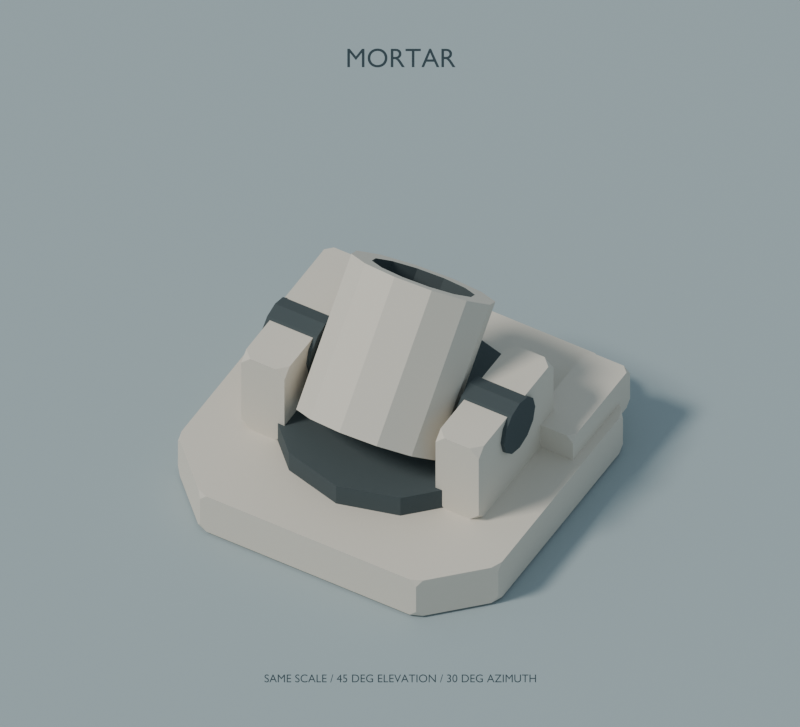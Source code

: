 # Source: model.blend  (saved by Blender 5.2.45; exported with 4.5.12 LTS)
import bpy
from mathutils import Matrix  # noqa: F401  (used for matrix-valued properties, if any)

bpy.ops.wm.read_factory_settings(use_empty=True)
scene = bpy.context.scene
scene.name = 'BWAR_TF_mortar_front'

# ---- collections
col_bwar_tf_mortar_model = bpy.data.collections.new('BWAR_TF_mortar_MODEL'); scene.collection.children.link(col_bwar_tf_mortar_model)
col_bwar_tf_mortar_front_preview = bpy.data.collections.new('BWAR_TF_mortar_front_PREVIEW'); scene.collection.children.link(col_bwar_tf_mortar_front_preview)

# ---- materials (node trees are filled in below, after node groups)
mat_bwar_tf_ivory = bpy.data.materials.new('BWAR_TF_ivory')
mat_bwar_tf_ivory.diffuse_color = (0.7379, 0.6939, 0.6172, 1.0)
mat_bwar_tf_dark = bpy.data.materials.new('BWAR_TF_dark')
mat_bwar_tf_dark.diffuse_color = (0.06125, 0.08228, 0.09084, 1.0)
mat_bwar_tf_floor = bpy.data.materials.new('BWAR_TF_floor')
mat_bwar_tf_floor.diffuse_color = (0.3813, 0.4678, 0.5029, 1.0)
mat_bwar_tf_ink = bpy.data.materials.new('BWAR_TF_ink')
mat_bwar_tf_ink.diffuse_color = (0.03434, 0.06125, 0.07619, 1.0)

# ---- material node trees
mat_bwar_tf_ivory.use_nodes = True; mat_bwar_tf_ivory.node_tree.nodes.clear()
_N = mat_bwar_tf_ivory.node_tree.nodes; _L = mat_bwar_tf_ivory.node_tree.links
n0 = _N.new('ShaderNodeBsdfPrincipled'); n0.name = 'Principled BSDF'; n0.location = (-200, 100)
n0.inputs[0].default_value = (0.7379, 0.6939, 0.6172, 1.0)
n0.inputs[2].default_value = 0.88
n0.inputs[10].default_value = 0.005
n1 = _N.new('ShaderNodeOutputMaterial'); n1.name = 'Material Output'; n1.location = (200, 100)
_L.new(n0.outputs[0], n1.inputs[0])
n1.is_active_output = True
mat_bwar_tf_dark.use_nodes = True; mat_bwar_tf_dark.node_tree.nodes.clear()
_N = mat_bwar_tf_dark.node_tree.nodes; _L = mat_bwar_tf_dark.node_tree.links
n0 = _N.new('ShaderNodeBsdfPrincipled'); n0.name = 'Principled BSDF'; n0.location = (-200, 100)
n0.inputs[0].default_value = (0.06125, 0.08228, 0.09084, 1.0)
n0.inputs[2].default_value = 0.88
n0.inputs[10].default_value = 0.005
n1 = _N.new('ShaderNodeOutputMaterial'); n1.name = 'Material Output'; n1.location = (200, 100)
_L.new(n0.outputs[0], n1.inputs[0])
n1.is_active_output = True
mat_bwar_tf_floor.use_nodes = True; mat_bwar_tf_floor.node_tree.nodes.clear()
_N = mat_bwar_tf_floor.node_tree.nodes; _L = mat_bwar_tf_floor.node_tree.links
n0 = _N.new('ShaderNodeBsdfPrincipled'); n0.name = 'Principled BSDF'; n0.location = (-200, 100)
n0.inputs[0].default_value = (0.3813, 0.4678, 0.5029, 1.0)
n0.inputs[2].default_value = 0.88
n0.inputs[10].default_value = 0.005
n1 = _N.new('ShaderNodeOutputMaterial'); n1.name = 'Material Output'; n1.location = (200, 100)
_L.new(n0.outputs[0], n1.inputs[0])
n1.is_active_output = True
mat_bwar_tf_ink.use_nodes = True; mat_bwar_tf_ink.node_tree.nodes.clear()
_N = mat_bwar_tf_ink.node_tree.nodes; _L = mat_bwar_tf_ink.node_tree.links
n0 = _N.new('ShaderNodeBsdfPrincipled'); n0.name = 'Principled BSDF'; n0.location = (-200, 100)
n0.inputs[0].default_value = (0.03434, 0.06125, 0.07619, 1.0)
n0.inputs[2].default_value = 0.88
n0.inputs[10].default_value = 0.005
n1 = _N.new('ShaderNodeOutputMaterial'); n1.name = 'Material Output'; n1.location = (200, 100)
_L.new(n0.outputs[0], n1.inputs[0])
n1.is_active_output = True

# ---- world
world_bwar_tf_mortar_front_world = bpy.data.worlds.new('BWAR_TF_mortar_front_World'); scene.world = world_bwar_tf_mortar_front_world
world_bwar_tf_mortar_front_world.use_nodes = True; world_bwar_tf_mortar_front_world.node_tree.nodes.clear()
_N = world_bwar_tf_mortar_front_world.node_tree.nodes; _L = world_bwar_tf_mortar_front_world.node_tree.links
n0 = _N.new('ShaderNodeBackground'); n0.name = 'Background'; n0.location = (-200, 100)
n0.inputs[0].default_value = (0.4735, 0.5711, 0.6308, 1.0)
n0.inputs[1].default_value = 0.65
n1 = _N.new('ShaderNodeOutputWorld'); n1.name = 'World Output'; n1.location = (200, 100)
_L.new(n0.outputs[0], n1.inputs[0])
n1.is_active_output = True

# ---- cameras
cam_bwar_tf_bwar_tf_mortar_front_camera = bpy.data.cameras.new('BWAR_TF_BWAR_TF_mortar_front_Camera')
cam_bwar_tf_bwar_tf_mortar_front_camera.type = 'ORTHO'
cam_bwar_tf_bwar_tf_mortar_front_camera.ortho_scale = 3.85

# ---- lights
light_bwar_tf_mortar_front_sun = bpy.data.lights.new('BWAR_TF_mortar_front_Sun', 'SUN')
light_bwar_tf_mortar_front_sun.color = (1.0, 0.9412, 0.8471)
light_bwar_tf_mortar_front_sun.angle = 0.2094
light_bwar_tf_mortar_front_sun.energy = 2.1

# ---- meshes
me_bwar_tf_mortar_loadbearingbed_mesh = bpy.data.meshes.new('BWAR_TF_mortar_LoadBearingBed_mesh')
me_bwar_tf_mortar_loadbearingbed_mesh.from_pydata([(-1.39, -1.065, 0.0), (-1.365, -1.125, 0.0), (-1.39, -1.1, 0.035), (-1.1, -1.39, 0.035), (-1.125, -1.365, 0.0), (-1.065, -1.39, 0.0), (0.1, -1.39, 0.035), (0.065, -1.39, 0.0), (0.1247, -1.365, 0.0), (0.39, -1.1, 0.035), (0.3653, -1.125, 0.0), (0.39, -1.065, 0.0), (0.39, 0.1, 0.035), (0.39, 0.065, 0.0), (0.3653, 0.1247, 0.0), (0.1, 0.39, 0.035), (0.1247, 0.3653, 0.0), (0.065, 0.39, 0.0), (-1.1, 0.39, 0.035), (-1.065, 0.39, 0.0), (-1.125, 0.3653, 0.0), (-1.39, 0.1, 0.035), (-1.365, 0.1247, 0.0), (-1.39, 0.065, 0.0), (-1.39, -1.1, 0.205), (-1.365, -1.125, 0.24), (-1.39, -1.065, 0.24), (-1.1, -1.39, 0.205), (-1.065, -1.39, 0.24), (-1.125, -1.365, 0.24), (0.1, -1.39, 0.205), (0.1247, -1.365, 0.24), (0.065, -1.39, 0.24), (0.39, -1.1, 0.205), (0.39, -1.065, 0.24), (0.3653, -1.125, 0.24), (0.39, 0.1, 0.205), (0.3653, 0.1247, 0.24), (0.39, 0.065, 0.24), (0.1, 0.39, 0.205), (0.065, 0.39, 0.24), (0.1247, 0.3653, 0.24), (-1.1, 0.39, 0.205), (-1.125, 0.3653, 0.24), (-1.065, 0.39, 0.24), (-1.39, 0.065, 0.24), (-1.365, 0.1247, 0.24), (-1.39, 0.1, 0.205)], [], [(0, 1, 2), (3, 4, 5), (6, 7, 8), (9, 10, 11), (12, 13, 14), (15, 16, 17), (18, 19, 20), (21, 22, 23), (24, 25, 26), (27, 28, 29), (30, 31, 32), (33, 34, 35), (36, 37, 38), (39, 40, 41), (42, 43, 44), (45, 46, 47), (21, 23, 0, 2, 24, 26, 45, 47), (23, 22, 20, 19, 17, 16, 14, 13, 11, 10, 8, 7, 5, 4, 1, 0), (2, 1, 4, 3, 27, 29, 25, 24), (3, 5, 7, 6, 30, 32, 28, 27), (6, 8, 10, 9, 33, 35, 31, 30), (9, 11, 13, 12, 36, 38, 34, 33), (12, 14, 16, 15, 39, 41, 37, 36), (15, 17, 19, 18, 42, 44, 40, 39), (18, 20, 22, 21, 47, 46, 43, 42), (26, 25, 29, 28, 32, 31, 35, 34, 38, 37, 41, 40, 44, 43, 46, 45)])
me_bwar_tf_mortar_loadbearingbed_mesh.materials.append(mat_bwar_tf_ivory)
me_bwar_tf_mortar_loadbearingbed_mesh.update()
me_bwar_tf_mortar_bearing_mesh = bpy.data.meshes.new('BWAR_TF_mortar_Bearing_mesh')
me_bwar_tf_mortar_bearing_mesh.from_pydata([(0.62, 0.0, -0.07), (0.5369, 0.31, -0.07), (0.31, 0.5369, -0.07), (3.796e-17, 0.62, -0.07), (-0.31, 0.5369, -0.07), (-0.5369, 0.31, -0.07), (-0.62, 7.593e-17, -0.07), (-0.5369, -0.31, -0.07), (-0.31, -0.5369, -0.07), (-1.139e-16, -0.62, -0.07), (0.31, -0.5369, -0.07), (0.5369, -0.31, -0.07), (0.62, 0.0, 0.07), (0.5369, 0.31, 0.07), (0.31, 0.5369, 0.07), (3.796e-17, 0.62, 0.07), (-0.31, 0.5369, 0.07), (-0.5369, 0.31, 0.07), (-0.62, 7.593e-17, 0.07), (-0.5369, -0.31, 0.07), (-0.31, -0.5369, 0.07), (-1.139e-16, -0.62, 0.07), (0.31, -0.5369, 0.07), (0.5369, -0.31, 0.07)], [], [(11, 10, 9, 8, 7, 6, 5, 4, 3, 2, 1, 0), (12, 13, 14, 15, 16, 17, 18, 19, 20, 21, 22, 23), (0, 1, 13, 12), (1, 2, 14, 13), (2, 3, 15, 14), (3, 4, 16, 15), (4, 5, 17, 16), (5, 6, 18, 17), (6, 7, 19, 18), (7, 8, 20, 19), (8, 9, 21, 20), (9, 10, 22, 21), (10, 11, 23, 22), (11, 0, 12, 23)])
me_bwar_tf_mortar_bearing_mesh.materials.append(mat_bwar_tf_dark)
me_bwar_tf_mortar_bearing_mesh.update()
me_bwar_tf_mortar_trunnioncheek_0_54_mesh = bpy.data.meshes.new('BWAR_TF_mortar_TrunnionCheek-0.54_mesh')
me_bwar_tf_mortar_trunnioncheek_0_54_mesh.from_pydata([(-1.16, -0.84, 0.24), (-1.11, -0.89, 0.24), (-1.16, -0.89, 0.29), (-0.92, -0.89, 0.29), (-0.97, -0.89, 0.24), (-0.92, -0.84, 0.24), (-0.92, -0.17, 0.29), (-0.92, -0.22, 0.24), (-0.97, -0.17, 0.24), (-1.16, -0.17, 0.29), (-1.11, -0.17, 0.24), (-1.16, -0.22, 0.24), (-1.16, -0.89, 0.67), (-1.11, -0.89, 0.72), (-1.16, -0.84, 0.72), (-0.92, -0.89, 0.67), (-0.92, -0.84, 0.72), (-0.97, -0.89, 0.72), (-0.92, -0.17, 0.67), (-0.97, -0.17, 0.72), (-0.92, -0.22, 0.72), (-1.16, -0.22, 0.72), (-1.11, -0.17, 0.72), (-1.16, -0.17, 0.67)], [], [(0, 1, 2), (3, 4, 5), (6, 7, 8), (9, 10, 11), (12, 13, 14), (15, 16, 17), (18, 19, 20), (21, 22, 23), (9, 11, 0, 2, 12, 14, 21, 23), (11, 10, 8, 7, 5, 4, 1, 0), (2, 1, 4, 3, 15, 17, 13, 12), (3, 5, 7, 6, 18, 20, 16, 15), (6, 8, 10, 9, 23, 22, 19, 18), (14, 13, 17, 16, 20, 19, 22, 21)])
me_bwar_tf_mortar_trunnioncheek_0_54_mesh.materials.append(mat_bwar_tf_ivory)
me_bwar_tf_mortar_trunnioncheek_0_54_mesh.update()
me_bwar_tf_mortar_trunnion_0_54_mesh = bpy.data.meshes.new('BWAR_TF_mortar_Trunnion-0.54_mesh')
me_bwar_tf_mortar_trunnion_0_54_mesh.from_pydata([(0.15, 0.0, -0.14), (0.1299, 0.075, -0.14), (0.075, 0.1299, -0.14), (9.185e-18, 0.15, -0.14), (-0.075, 0.1299, -0.14), (-0.1299, 0.075, -0.14), (-0.15, 1.837e-17, -0.14), (-0.1299, -0.075, -0.14), (-0.075, -0.1299, -0.14), (-2.755e-17, -0.15, -0.14), (0.075, -0.1299, -0.14), (0.1299, -0.075, -0.14), (0.15, 0.0, 0.14), (0.1299, 0.075, 0.14), (0.075, 0.1299, 0.14), (9.185e-18, 0.15, 0.14), (-0.075, 0.1299, 0.14), (-0.1299, 0.075, 0.14), (-0.15, 1.837e-17, 0.14), (-0.1299, -0.075, 0.14), (-0.075, -0.1299, 0.14), (-2.755e-17, -0.15, 0.14), (0.075, -0.1299, 0.14), (0.1299, -0.075, 0.14)], [], [(11, 10, 9, 8, 7, 6, 5, 4, 3, 2, 1, 0), (12, 13, 14, 15, 16, 17, 18, 19, 20, 21, 22, 23), (0, 1, 13, 12), (1, 2, 14, 13), (2, 3, 15, 14), (3, 4, 16, 15), (4, 5, 17, 16), (5, 6, 18, 17), (6, 7, 19, 18), (7, 8, 20, 19), (8, 9, 21, 20), (9, 10, 22, 21), (10, 11, 23, 22), (11, 0, 12, 23)])
me_bwar_tf_mortar_trunnion_0_54_mesh.materials.append(mat_bwar_tf_dark)
me_bwar_tf_mortar_trunnion_0_54_mesh.update()
me_bwar_tf_mortar_trunnioncheek0_54_mesh = bpy.data.meshes.new('BWAR_TF_mortar_TrunnionCheek0.54_mesh')
me_bwar_tf_mortar_trunnioncheek0_54_mesh.from_pydata([(-0.08, -0.84, 0.24), (-0.03, -0.89, 0.24), (-0.08, -0.89, 0.29), (0.16, -0.89, 0.29), (0.11, -0.89, 0.24), (0.16, -0.84, 0.24), (0.16, -0.17, 0.29), (0.16, -0.22, 0.24), (0.11, -0.17, 0.24), (-0.08, -0.17, 0.29), (-0.03, -0.17, 0.24), (-0.08, -0.22, 0.24), (-0.08, -0.89, 0.67), (-0.03, -0.89, 0.72), (-0.08, -0.84, 0.72), (0.16, -0.89, 0.67), (0.16, -0.84, 0.72), (0.11, -0.89, 0.72), (0.16, -0.17, 0.67), (0.11, -0.17, 0.72), (0.16, -0.22, 0.72), (-0.08, -0.22, 0.72), (-0.03, -0.17, 0.72), (-0.08, -0.17, 0.67)], [], [(0, 1, 2), (3, 4, 5), (6, 7, 8), (9, 10, 11), (12, 13, 14), (15, 16, 17), (18, 19, 20), (21, 22, 23), (9, 11, 0, 2, 12, 14, 21, 23), (11, 10, 8, 7, 5, 4, 1, 0), (2, 1, 4, 3, 15, 17, 13, 12), (3, 5, 7, 6, 18, 20, 16, 15), (6, 8, 10, 9, 23, 22, 19, 18), (14, 13, 17, 16, 20, 19, 22, 21)])
me_bwar_tf_mortar_trunnioncheek0_54_mesh.materials.append(mat_bwar_tf_ivory)
me_bwar_tf_mortar_trunnioncheek0_54_mesh.update()
me_bwar_tf_mortar_trunnion0_54_mesh = bpy.data.meshes.new('BWAR_TF_mortar_Trunnion0.54_mesh')
me_bwar_tf_mortar_trunnion0_54_mesh.from_pydata([(0.15, 0.0, -0.14), (0.1299, 0.075, -0.14), (0.075, 0.1299, -0.14), (9.185e-18, 0.15, -0.14), (-0.075, 0.1299, -0.14), (-0.1299, 0.075, -0.14), (-0.15, 1.837e-17, -0.14), (-0.1299, -0.075, -0.14), (-0.075, -0.1299, -0.14), (-2.755e-17, -0.15, -0.14), (0.075, -0.1299, -0.14), (0.1299, -0.075, -0.14), (0.15, 0.0, 0.14), (0.1299, 0.075, 0.14), (0.075, 0.1299, 0.14), (9.185e-18, 0.15, 0.14), (-0.075, 0.1299, 0.14), (-0.1299, 0.075, 0.14), (-0.15, 1.837e-17, 0.14), (-0.1299, -0.075, 0.14), (-0.075, -0.1299, 0.14), (-2.755e-17, -0.15, 0.14), (0.075, -0.1299, 0.14), (0.1299, -0.075, 0.14)], [], [(11, 10, 9, 8, 7, 6, 5, 4, 3, 2, 1, 0), (12, 13, 14, 15, 16, 17, 18, 19, 20, 21, 22, 23), (0, 1, 13, 12), (1, 2, 14, 13), (2, 3, 15, 14), (3, 4, 16, 15), (4, 5, 17, 16), (5, 6, 18, 17), (6, 7, 19, 18), (7, 8, 20, 19), (8, 9, 21, 20), (9, 10, 22, 21), (10, 11, 23, 22), (11, 0, 12, 23)])
me_bwar_tf_mortar_trunnion0_54_mesh.materials.append(mat_bwar_tf_dark)
me_bwar_tf_mortar_trunnion0_54_mesh.update()
me_bwar_tf_mortar_shortbore_mesh = bpy.data.meshes.new('BWAR_TF_mortar_ShortBore_mesh')
me_bwar_tf_mortar_shortbore_mesh.from_pydata([(0.37, 0.0, 0.0), (0.3204, 0.185, 0.0), (0.185, 0.3204, 0.0), (2.266e-17, 0.37, 0.0), (-0.185, 0.3204, 0.0), (-0.3204, 0.185, 0.0), (-0.37, 4.531e-17, 0.0), (-0.3204, -0.185, 0.0), (-0.185, -0.3204, 0.0), (-6.797e-17, -0.37, 0.0), (0.185, -0.3204, 0.0), (0.3204, -0.185, 0.0), (0.37, 0.0, 0.8006), (0.3204, 0.185, 0.8006), (0.185, 0.3204, 0.8006), (2.266e-17, 0.37, 0.8006), (-0.185, 0.3204, 0.8006), (-0.3204, 0.185, 0.8006), (-0.37, 4.531e-17, 0.8006), (-0.3204, -0.185, 0.8006), (-0.185, -0.3204, 0.8006), (-6.797e-17, -0.37, 0.8006), (0.185, -0.3204, 0.8006), (0.3204, -0.185, 0.8006), (0.265, 0.0, 0.8006), (0.2295, 0.1325, 0.8006), (0.1325, 0.2295, 0.8006), (1.623e-17, 0.265, 0.8006), (-0.1325, 0.2295, 0.8006), (-0.2295, 0.1325, 0.8006), (-0.265, 3.245e-17, 0.8006), (-0.2295, -0.1325, 0.8006), (-0.1325, -0.2295, 0.8006), (-4.868e-17, -0.265, 0.8006), (0.1325, -0.2295, 0.8006), (0.2295, -0.1325, 0.8006), (0.265, 0.0, 0.07), (0.2295, 0.1325, 0.07), (0.1325, 0.2295, 0.07), (1.623e-17, 0.265, 0.07), (-0.1325, 0.2295, 0.07), (-0.2295, 0.1325, 0.07), (-0.265, 3.245e-17, 0.07), (-0.2295, -0.1325, 0.07), (-0.1325, -0.2295, 0.07), (-4.868e-17, -0.265, 0.07), (0.1325, -0.2295, 0.07), (0.2295, -0.1325, 0.07)], [], [(0, 1, 13, 12), (1, 2, 14, 13), (2, 3, 15, 14), (3, 4, 16, 15), (4, 5, 17, 16), (5, 6, 18, 17), (6, 7, 19, 18), (7, 8, 20, 19), (8, 9, 21, 20), (9, 10, 22, 21), (10, 11, 23, 22), (11, 0, 12, 23), (12, 13, 25, 24), (13, 14, 26, 25), (14, 15, 27, 26), (15, 16, 28, 27), (16, 17, 29, 28), (17, 18, 30, 29), (18, 19, 31, 30), (19, 20, 32, 31), (20, 21, 33, 32), (21, 22, 34, 33), (22, 23, 35, 34), (23, 12, 24, 35), (24, 25, 37, 36), (25, 26, 38, 37), (26, 27, 39, 38), (27, 28, 40, 39), (28, 29, 41, 40), (29, 30, 42, 41), (30, 31, 43, 42), (31, 32, 44, 43), (32, 33, 45, 44), (33, 34, 46, 45), (34, 35, 47, 46), (35, 24, 36, 47), (11, 10, 9, 8, 7, 6, 5, 4, 3, 2, 1, 0), (36, 37, 38, 39, 40, 41, 42, 43, 44, 45, 46, 47)])
me_bwar_tf_mortar_shortbore_mesh.polygons.foreach_set('material_index', [0, 0, 0, 0, 0, 0, 0, 0, 0, 0, 0, 0, 0, 0, 0, 0, 0, 0, 0, 0, 0, 0, 0, 0, 1, 1, 1, 1, 1, 1, 1, 1, 1, 1, 1, 1, 0, 1])
me_bwar_tf_mortar_shortbore_mesh.materials.append(mat_bwar_tf_ivory)
me_bwar_tf_mortar_shortbore_mesh.materials.append(mat_bwar_tf_dark)
me_bwar_tf_mortar_shortbore_mesh.update()
me_bwar_tf_mortar_groundbrace_0_72_mesh = bpy.data.meshes.new('BWAR_TF_mortar_GroundBrace-0.72_mesh')
me_bwar_tf_mortar_groundbrace_0_72_mesh.from_pydata([(-1.34, -0.26, 0.15), (-1.305, -0.295, 0.15), (-1.34, -0.295, 0.185), (-1.1, -0.295, 0.185), (-1.135, -0.295, 0.15), (-1.1, -0.26, 0.15), (-1.1, 0.255, 0.185), (-1.1, 0.22, 0.15), (-1.135, 0.255, 0.15), (-1.34, 0.255, 0.185), (-1.305, 0.255, 0.15), (-1.34, 0.22, 0.15), (-1.34, -0.295, 0.355), (-1.305, -0.295, 0.39), (-1.34, -0.26, 0.39), (-1.1, -0.295, 0.355), (-1.1, -0.26, 0.39), (-1.135, -0.295, 0.39), (-1.1, 0.255, 0.355), (-1.135, 0.255, 0.39), (-1.1, 0.22, 0.39), (-1.34, 0.22, 0.39), (-1.305, 0.255, 0.39), (-1.34, 0.255, 0.355)], [], [(0, 1, 2), (3, 4, 5), (6, 7, 8), (9, 10, 11), (12, 13, 14), (15, 16, 17), (18, 19, 20), (21, 22, 23), (9, 11, 0, 2, 12, 14, 21, 23), (11, 10, 8, 7, 5, 4, 1, 0), (2, 1, 4, 3, 15, 17, 13, 12), (3, 5, 7, 6, 18, 20, 16, 15), (6, 8, 10, 9, 23, 22, 19, 18), (14, 13, 17, 16, 20, 19, 22, 21)])
me_bwar_tf_mortar_groundbrace_0_72_mesh.materials.append(mat_bwar_tf_ivory)
me_bwar_tf_mortar_groundbrace_0_72_mesh.update()
me_bwar_tf_mortar_groundbrace0_72_mesh = bpy.data.meshes.new('BWAR_TF_mortar_GroundBrace0.72_mesh')
me_bwar_tf_mortar_groundbrace0_72_mesh.from_pydata([(0.1, -0.26, 0.15), (0.135, -0.295, 0.15), (0.1, -0.295, 0.185), (0.34, -0.295, 0.185), (0.305, -0.295, 0.15), (0.34, -0.26, 0.15), (0.34, 0.255, 0.185), (0.34, 0.22, 0.15), (0.305, 0.255, 0.15), (0.1, 0.255, 0.185), (0.135, 0.255, 0.15), (0.1, 0.22, 0.15), (0.1, -0.295, 0.355), (0.135, -0.295, 0.39), (0.1, -0.26, 0.39), (0.34, -0.295, 0.355), (0.34, -0.26, 0.39), (0.305, -0.295, 0.39), (0.34, 0.255, 0.355), (0.305, 0.255, 0.39), (0.34, 0.22, 0.39), (0.1, 0.22, 0.39), (0.135, 0.255, 0.39), (0.1, 0.255, 0.355)], [], [(0, 1, 2), (3, 4, 5), (6, 7, 8), (9, 10, 11), (12, 13, 14), (15, 16, 17), (18, 19, 20), (21, 22, 23), (9, 11, 0, 2, 12, 14, 21, 23), (11, 10, 8, 7, 5, 4, 1, 0), (2, 1, 4, 3, 15, 17, 13, 12), (3, 5, 7, 6, 18, 20, 16, 15), (6, 8, 10, 9, 23, 22, 19, 18), (14, 13, 17, 16, 20, 19, 22, 21)])
me_bwar_tf_mortar_groundbrace0_72_mesh.materials.append(mat_bwar_tf_ivory)
me_bwar_tf_mortar_groundbrace0_72_mesh.update()
me_bwar_tf_mortar_front_backdrop_mesh = bpy.data.meshes.new('BWAR_TF_mortar_front_Backdrop_mesh')
me_bwar_tf_mortar_front_backdrop_mesh.from_pydata([(-100.0, -100.0, -0.115), (100.0, -100.0, -0.115), (100.0, 100.0, -0.115), (-100.0, 100.0, -0.115), (-100.0, -100.0, -0.015), (100.0, -100.0, -0.015), (100.0, 100.0, -0.015), (-100.0, 100.0, -0.015)], [], [(3, 2, 1, 0), (4, 5, 6, 7), (0, 1, 5, 4), (1, 2, 6, 5), (2, 3, 7, 6), (3, 0, 4, 7)])
me_bwar_tf_mortar_front_backdrop_mesh.materials.append(mat_bwar_tf_floor)
me_bwar_tf_mortar_front_backdrop_mesh.update()

# ---- curves / text
txt_bwar_tf_bwar_tf_mortar_front_mortar = bpy.data.curves.new('BWAR_TF_BWAR_TF_mortar_front_MORTAR', 'FONT')
txt_bwar_tf_bwar_tf_mortar_front_mortar.dimensions = '2D'
txt_bwar_tf_bwar_tf_mortar_front_mortar.body = 'MORTAR'
txt_bwar_tf_bwar_tf_mortar_front_mortar.materials.append(mat_bwar_tf_ink)
txt_bwar_tf_bwar_tf_mortar_front_mortar.align_x = 'CENTER'
txt_bwar_tf_bwar_tf_mortar_front_mortar.size = 0.13
txt_bwar_tf_bwar_tf_mortar_front_same_scale___45_deg_elevation___30 = bpy.data.curves.new('BWAR_TF_BWAR_TF_mortar_front_SAME SCALE / 45 DEG ELEVATION / 30', 'FONT')
txt_bwar_tf_bwar_tf_mortar_front_same_scale___45_deg_elevation___30.dimensions = '2D'
txt_bwar_tf_bwar_tf_mortar_front_same_scale___45_deg_elevation___30.body = 'SAME SCALE / 45 DEG ELEVATION / 30 DEG AZIMUTH'
txt_bwar_tf_bwar_tf_mortar_front_same_scale___45_deg_elevation___30.materials.append(mat_bwar_tf_ink)
txt_bwar_tf_bwar_tf_mortar_front_same_scale___45_deg_elevation___30.align_x = 'CENTER'
txt_bwar_tf_bwar_tf_mortar_front_same_scale___45_deg_elevation___30.size = 0.055

# ---- objects
ob_bwar_tf_mortar_model = bpy.data.objects.new('BWAR_TF_mortar_Model', None)
ob_bwar_tf_mortar_fixedbase = bpy.data.objects.new('BWAR_TF_mortar_FixedBase', None)
ob_bwar_tf_mortar_loadbearingbed = bpy.data.objects.new('BWAR_TF_mortar_LoadBearingBed', me_bwar_tf_mortar_loadbearingbed_mesh)
ob_bwar_tf_mortar_bearing = bpy.data.objects.new('BWAR_TF_mortar_Bearing', me_bwar_tf_mortar_bearing_mesh)
ob_bwar_tf_mortar_trunnioncheek_0_54 = bpy.data.objects.new('BWAR_TF_mortar_TrunnionCheek-0.54', me_bwar_tf_mortar_trunnioncheek_0_54_mesh)
ob_bwar_tf_mortar_trunnion_0_54 = bpy.data.objects.new('BWAR_TF_mortar_Trunnion-0.54', me_bwar_tf_mortar_trunnion_0_54_mesh)
ob_bwar_tf_mortar_trunnioncheek0_54 = bpy.data.objects.new('BWAR_TF_mortar_TrunnionCheek0.54', me_bwar_tf_mortar_trunnioncheek0_54_mesh)
ob_bwar_tf_mortar_trunnion0_54 = bpy.data.objects.new('BWAR_TF_mortar_Trunnion0.54', me_bwar_tf_mortar_trunnion0_54_mesh)
ob_bwar_tf_mortar_aimpivot = bpy.data.objects.new('BWAR_TF_mortar_AimPivot', None)
ob_bwar_tf_mortar_recoilassembly = bpy.data.objects.new('BWAR_TF_mortar_RecoilAssembly', None)
ob_bwar_tf_mortar_shortbore = bpy.data.objects.new('BWAR_TF_mortar_ShortBore', me_bwar_tf_mortar_shortbore_mesh)
ob_bwar_tf_mortar_muzzle0 = bpy.data.objects.new('BWAR_TF_mortar_Muzzle0', None)
ob_bwar_tf_mortar_groundbrace_0_72 = bpy.data.objects.new('BWAR_TF_mortar_GroundBrace-0.72', me_bwar_tf_mortar_groundbrace_0_72_mesh)
ob_bwar_tf_mortar_groundbrace0_72 = bpy.data.objects.new('BWAR_TF_mortar_GroundBrace0.72', me_bwar_tf_mortar_groundbrace0_72_mesh)
ob_bwar_tf_mortar_upgradesocket = bpy.data.objects.new('BWAR_TF_mortar_UpgradeSocket', None)
ob_bwar_tf_mortar_front_backdrop = bpy.data.objects.new('BWAR_TF_mortar_front_Backdrop', me_bwar_tf_mortar_front_backdrop_mesh)
ob_bwar_tf_mortar_front_sun = bpy.data.objects.new('BWAR_TF_mortar_front_Sun', light_bwar_tf_mortar_front_sun)
ob_bwar_tf_bwar_tf_mortar_front_camera = bpy.data.objects.new('BWAR_TF_BWAR_TF_mortar_front_Camera', cam_bwar_tf_bwar_tf_mortar_front_camera)
ob_bwar_tf_bwar_tf_mortar_front_mortar = bpy.data.objects.new('BWAR_TF_BWAR_TF_mortar_front_MORTAR', txt_bwar_tf_bwar_tf_mortar_front_mortar)
ob_bwar_tf_bwar_tf_mortar_front_same_scale___45_deg_elevation___30 = bpy.data.objects.new('BWAR_TF_BWAR_TF_mortar_front_SAME SCALE / 45 DEG ELEVATION / 30', txt_bwar_tf_bwar_tf_mortar_front_same_scale___45_deg_elevation___30)

# ---- transforms, parenting, visibility, modifiers, constraints
ob_bwar_tf_mortar_model.location = (0.0, 0.0, 0.0)
ob_bwar_tf_mortar_model.empty_display_size = 0.07
ob_bwar_tf_mortar_fixedbase.parent = ob_bwar_tf_mortar_model
ob_bwar_tf_mortar_fixedbase.location = (0.0, 0.0, 0.0)
ob_bwar_tf_mortar_fixedbase.empty_display_size = 0.07
ob_bwar_tf_mortar_loadbearingbed.parent = ob_bwar_tf_mortar_fixedbase
ob_bwar_tf_mortar_loadbearingbed.location = (0.0, 0.0, 0.0)
ob_bwar_tf_mortar_bearing.parent = ob_bwar_tf_mortar_fixedbase
ob_bwar_tf_mortar_bearing.location = (-0.5, -0.5, 0.29)
ob_bwar_tf_mortar_trunnioncheek_0_54.parent = ob_bwar_tf_mortar_fixedbase
ob_bwar_tf_mortar_trunnioncheek_0_54.location = (0.0, 0.0, 0.0)
ob_bwar_tf_mortar_trunnion_0_54.parent = ob_bwar_tf_mortar_fixedbase
ob_bwar_tf_mortar_trunnion_0_54.location = (-1.04, -0.53, 0.6)
ob_bwar_tf_mortar_trunnion_0_54.rotation_euler = (0.0, 1.571, 0.0)
ob_bwar_tf_mortar_trunnioncheek0_54.parent = ob_bwar_tf_mortar_fixedbase
ob_bwar_tf_mortar_trunnioncheek0_54.location = (0.0, 0.0, 0.0)
ob_bwar_tf_mortar_trunnion0_54.parent = ob_bwar_tf_mortar_fixedbase
ob_bwar_tf_mortar_trunnion0_54.location = (0.04, -0.53, 0.6)
ob_bwar_tf_mortar_trunnion0_54.rotation_euler = (0.0, 1.571, 0.0)
ob_bwar_tf_mortar_aimpivot.parent = ob_bwar_tf_mortar_model
ob_bwar_tf_mortar_aimpivot.location = (-0.5, -0.5, 0.29)
ob_bwar_tf_mortar_aimpivot.empty_display_size = 0.07
ob_bwar_tf_mortar_recoilassembly.parent = ob_bwar_tf_mortar_aimpivot
ob_bwar_tf_mortar_recoilassembly.location = (0.0, -0.03, 0.31)
ob_bwar_tf_mortar_recoilassembly.empty_display_size = 0.07
ob_bwar_tf_mortar_shortbore.parent = ob_bwar_tf_mortar_recoilassembly
ob_bwar_tf_mortar_shortbore.location = (0.0, -0.28, -0.15)
ob_bwar_tf_mortar_shortbore.rotation_euler = (0.7235, -5.788e-08, -3.142)
ob_bwar_tf_mortar_muzzle0.parent = ob_bwar_tf_mortar_recoilassembly
ob_bwar_tf_mortar_muzzle0.location = (0.0, 0.25, 0.45)
ob_bwar_tf_mortar_muzzle0.empty_display_size = 0.07
ob_bwar_tf_mortar_groundbrace_0_72.parent = ob_bwar_tf_mortar_fixedbase
ob_bwar_tf_mortar_groundbrace_0_72.location = (0.0, 0.0, 0.0)
ob_bwar_tf_mortar_groundbrace0_72.parent = ob_bwar_tf_mortar_fixedbase
ob_bwar_tf_mortar_groundbrace0_72.location = (0.0, 0.0, 0.0)
ob_bwar_tf_mortar_upgradesocket.parent = ob_bwar_tf_mortar_aimpivot
ob_bwar_tf_mortar_upgradesocket.location = (0.0, -0.45, 0.06)
ob_bwar_tf_mortar_upgradesocket.empty_display_size = 0.07
ob_bwar_tf_mortar_front_backdrop.location = (0.0, 0.0, 0.0)
ob_bwar_tf_mortar_front_sun.location = (0.0, 0.0, 0.0)
ob_bwar_tf_mortar_front_sun.rotation_euler = (0.7341, -8.017e-09, -0.6826)
ob_bwar_tf_bwar_tf_mortar_front_camera.location = (11.87, -21.93, 25.4)
ob_bwar_tf_bwar_tf_mortar_front_camera.rotation_euler = (0.7854, 4.233e-08, 0.5236)
ob_bwar_tf_bwar_tf_mortar_front_mortar.location = (0.7622, -2.686, 5.197)
ob_bwar_tf_bwar_tf_mortar_front_mortar.rotation_euler = (0.7854, 4.233e-08, 0.5236)
ob_bwar_tf_bwar_tf_mortar_front_same_scale___45_deg_elevation___30.location = (1.809, -4.499, 3.104)
ob_bwar_tf_bwar_tf_mortar_front_same_scale___45_deg_elevation___30.rotation_euler = (0.7854, 4.233e-08, 0.5236)

# ---- collection membership
col_bwar_tf_mortar_model.objects.link(ob_bwar_tf_mortar_model)
col_bwar_tf_mortar_model.objects.link(ob_bwar_tf_mortar_fixedbase)
col_bwar_tf_mortar_model.objects.link(ob_bwar_tf_mortar_loadbearingbed)
col_bwar_tf_mortar_model.objects.link(ob_bwar_tf_mortar_bearing)
col_bwar_tf_mortar_model.objects.link(ob_bwar_tf_mortar_trunnioncheek_0_54)
col_bwar_tf_mortar_model.objects.link(ob_bwar_tf_mortar_trunnion_0_54)
col_bwar_tf_mortar_model.objects.link(ob_bwar_tf_mortar_trunnioncheek0_54)
col_bwar_tf_mortar_model.objects.link(ob_bwar_tf_mortar_trunnion0_54)
col_bwar_tf_mortar_model.objects.link(ob_bwar_tf_mortar_aimpivot)
col_bwar_tf_mortar_model.objects.link(ob_bwar_tf_mortar_recoilassembly)
col_bwar_tf_mortar_model.objects.link(ob_bwar_tf_mortar_shortbore)
col_bwar_tf_mortar_model.objects.link(ob_bwar_tf_mortar_muzzle0)
col_bwar_tf_mortar_model.objects.link(ob_bwar_tf_mortar_groundbrace_0_72)
col_bwar_tf_mortar_model.objects.link(ob_bwar_tf_mortar_groundbrace0_72)
col_bwar_tf_mortar_model.objects.link(ob_bwar_tf_mortar_upgradesocket)
col_bwar_tf_mortar_front_preview.objects.link(ob_bwar_tf_mortar_front_backdrop)
col_bwar_tf_mortar_front_preview.objects.link(ob_bwar_tf_mortar_front_sun)
col_bwar_tf_mortar_front_preview.objects.link(ob_bwar_tf_bwar_tf_mortar_front_camera)
col_bwar_tf_mortar_front_preview.objects.link(ob_bwar_tf_bwar_tf_mortar_front_mortar)
col_bwar_tf_mortar_front_preview.objects.link(ob_bwar_tf_bwar_tf_mortar_front_same_scale___45_deg_elevation___30)

# ---- scene / render settings (as saved in the file)
scene.camera = ob_bwar_tf_bwar_tf_mortar_front_camera
scene.frame_start = 1; scene.frame_end = 250; scene.frame_set(1)
scene.render.engine = 'BLENDER_EEVEE_NEXT'
scene.render.image_settings.exr_codec = 'NONE'
scene.render.resolution_x = 1100
scene.render.resolution_y = 1000
scene.render.use_bake_clear = False
scene.render.bake_margin = 0
scene.render.bake_bias = 0.0
scene.render.bake_samples = 0
scene.render.simplify_subdivision_render = 0
scene.render.simplify_child_particles_render = 0.0
scene.render.compositor_device = 'GPU'
scene.eevee.use_volume_custom_range = False
scene.eevee.gtao_distance = 0.0
scene.eevee.use_fast_gi = False
scene.eevee.fast_gi_thickness_near = 0.1
scene.eevee.fast_gi_thickness_far = 0.0
scene.eevee.ray_tracing_options.screen_trace_thickness = 0.1
bpy.context.view_layer.update()
